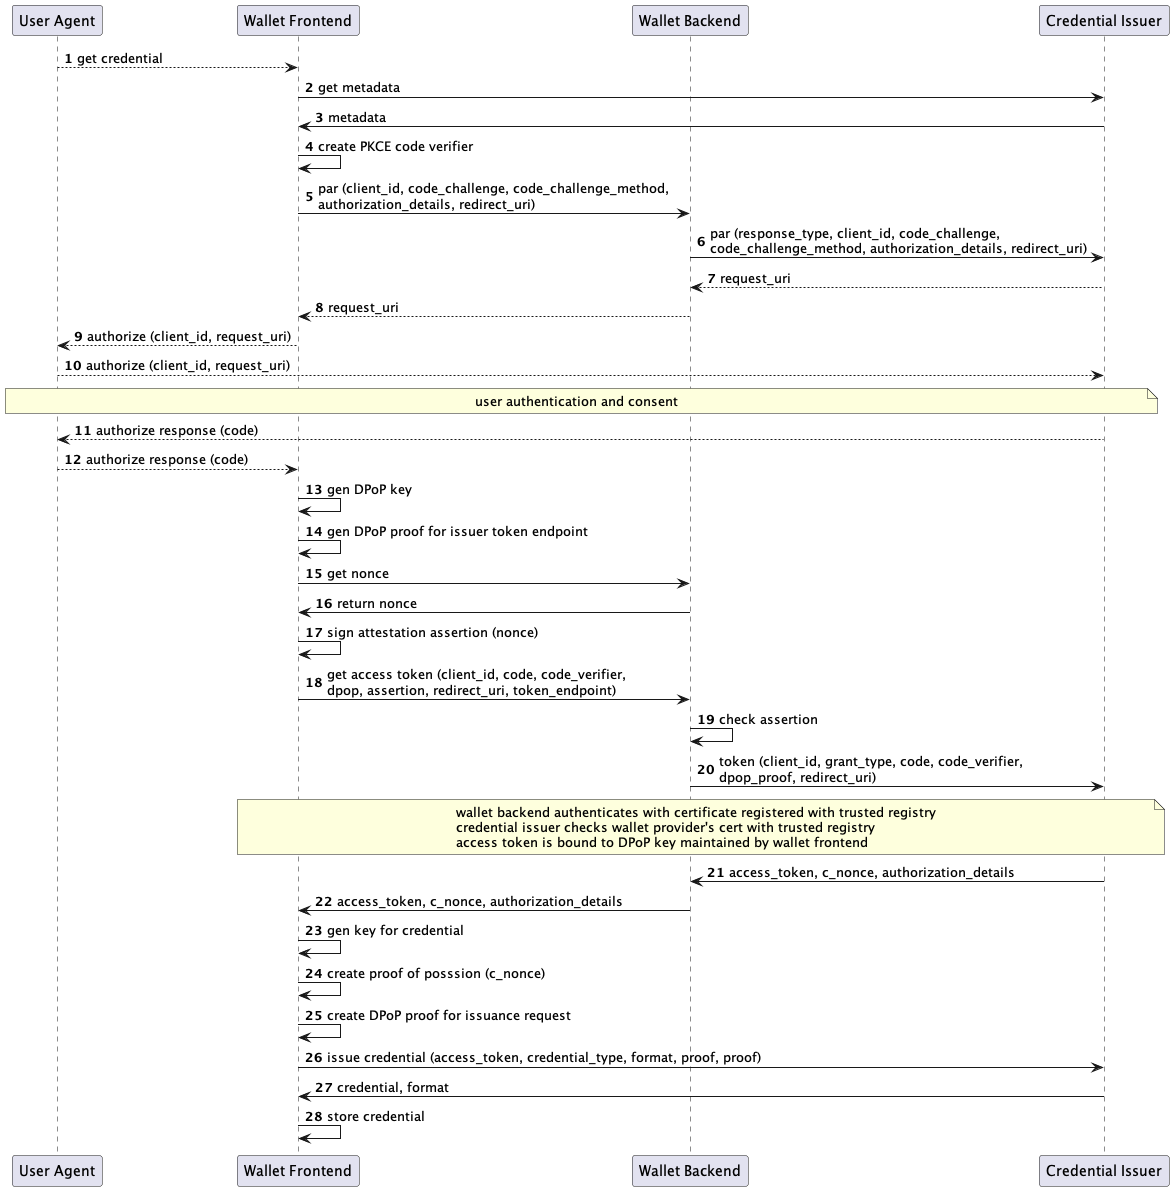

The diagram above was rendered by PlantUML. Its source (embedded in the PNG):
@startuml

autonumber

participant "User Agent" as ua

participant "Wallet Frontend" as w

participant "Wallet Backend" as b

participant "Credential Issuer" as i

ua --> w: get credential

w -> i: get metadata

i -> w : metadata

w -> w : create PKCE code verifier

w -> b : par (client_id, code_challenge, code_challenge_method, \nauthorization_details, redirect_uri)

b -> i : par (response_type, client_id, code_challenge,\ncode_challenge_method, authorization_details, redirect_uri)

i --> b : request_uri

b --> w : request_uri


w --> ua: authorize (client_id, request_uri)
ua --> i: authorize (client_id, request_uri)


note over ua, i: user authentication and consent

i --> ua : authorize response (code)
ua --> w : authorize response (code)

w -> w : gen DPoP key

w -> w : gen DPoP proof for issuer token endpoint

w -> b : get nonce

b -> w : return nonce

w -> w : sign attestation assertion (nonce)

w -> b : get access token (client_id, code, code_verifier,\ndpop, assertion, redirect_uri, token_endpoint)

b -> b : check assertion

b -> i : token (client_id, grant_type, code, code_verifier,\ndpop_proof, redirect_uri)

note over w, i: wallet backend authenticates with certificate registered with trusted registry\ncredential issuer checks wallet provider's cert with trusted registry\naccess token is bound to DPoP key maintained by wallet frontend

i -> b : access_token, c_nonce, authorization_details

b -> w : access_token, c_nonce, authorization_details

w -> w : gen key for credential

w -> w : create proof of posssion (c_nonce)

w  -> w : create DPoP proof for issuance request

w -> i : issue credential (access_token, credential_type, format, proof, proof)

i -> w : credential, format

w -> w : store credential

@enduml